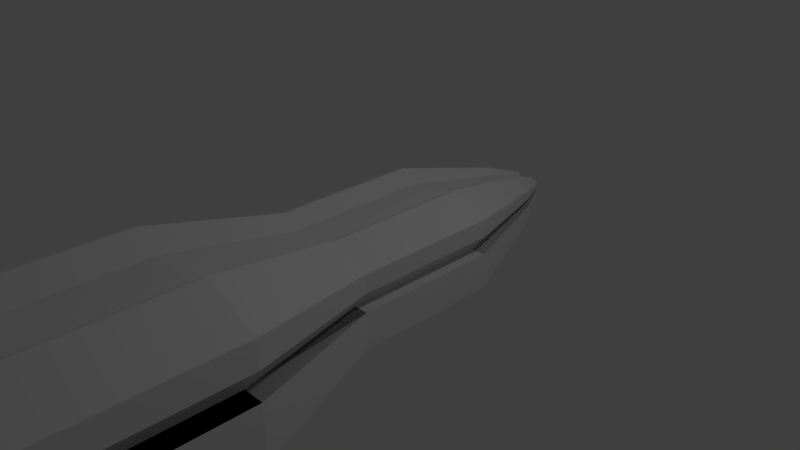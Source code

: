 # Source: heavytrans.blend  (saved by Blender 2.71.0; exported with 4.5.12 LTS)
import bpy
from mathutils import Matrix  # noqa: F401  (used for matrix-valued properties, if any)

bpy.ops.wm.read_factory_settings(use_empty=True)
scene = bpy.context.scene
scene.name = 'Scene'

# ---- collections
col_collection_1 = bpy.data.collections.new('Collection 1'); scene.collection.children.link(col_collection_1)

# ---- materials (node trees are filled in below, after node groups)
mat_material = bpy.data.materials.new('Material')
mat_material.alpha_threshold = 0.0
mat_material.use_transparent_shadow = False
mat_material.roughness = 0.5
mat_material.line_color = (0.0, 0.0, 0.0, 1.0)

# ---- material node trees

# ---- world
world_world = bpy.data.worlds.new('World'); scene.world = world_world
world_world.color = (0.05088, 0.05088, 0.05088)
world_world.use_sun_shadow = False
world_world.sun_shadow_jitter_overblur = 0.0
world_world.cycles.sampling_method = 'MANUAL'
world_world.cycles.sample_map_resolution = 256

# ---- cameras
cam_camera = bpy.data.cameras.new('Camera')
cam_camera.clip_end = 100.0
cam_camera.lens = 35.0
cam_camera.sensor_width = 32.0
cam_camera.sensor_height = 18.0
cam_camera.ortho_scale = 7.314
cam_camera.dof.focus_distance = 0.0
cam_camera.dof.aperture_fstop = 128.0

# ---- lights
light_lamp = bpy.data.lights.new('Lamp', 'POINT')
light_lamp.transmission_factor = 0.0
light_lamp.cutoff_distance = 30.0
light_lamp.energy = 100.0
light_lamp.shadow_buffer_clip_start = 1.001
light_lamp.shadow_soft_size = 0.1
light_lamp.shadow_maximum_resolution = 0.006
light_lamp.use_absolute_resolution = True
light_lamp.cycles.use_multiple_importance_sampling = False

# ---- meshes
me_cube = bpy.data.meshes.new('Cube')
me_cube.from_pydata([(0.5, 1.0, -0.75), (0.5, -1.0, -0.75), (-0.5, -1.0, -0.75), (-0.5, 1.0, -0.75), (0.5, 1.0, 0.75), (0.5, -1.0, 0.75), (-0.5, -1.0, 0.75), (-0.5, 1.0, 0.75), (0.5, -5.96e-08, -0.75), (1.788e-07, 1.0, -0.75), (1.0, 1.0, 0.0), (0.0, -1.0, -0.75), (1.0, -1.0, 0.0), (-0.5, 2.98e-07, -0.75), (-1.0, -1.0, 0.0), (-1.0, 1.0, 0.0), (0.5, -5.364e-07, 0.75), (2.384e-07, 1.0, 0.6), (-5.364e-07, -1.0, 0.6), (-0.5, 1.788e-07, 0.75), (5.96e-08, 1.192e-07, -0.75), (-1.49e-07, -1.788e-07, 0.6), (1.0, -2.98e-07, 0.0), (-1.5, -7.0, -0.0178), (-1.0, 2.384e-07, 0.0), (0.5, -0.5, -0.75), (-0.25, 1.0, -0.75), (1.0, 1.0, 0.5), (-0.25, -1.0, -0.75), (1.0, -1.0, 0.5), (-0.5, 0.5, -0.75), (-1.0, -1.0, 0.5), (-1.0, 1.0, 0.5), (0.5, -0.5, 0.75), (-0.25, 1.0, 0.6), (-0.25, -1.0, 0.6), (-0.5, 0.5, 0.75), (0.5, 0.5, -0.75), (0.25, 1.0, -0.75), (1.0, 1.0, -0.5), (0.25, -1.0, -0.75), (1.0, -1.0, -0.5), (-0.5, -0.5, -0.75), (-1.0, -1.0, -0.5), (-1.0, 1.0, -0.5), (0.5, 0.5, 0.75), (0.25, 1.0, 0.6), (0.25, -1.0, 0.6), (-0.5, -0.5, 0.75), (-0.25, 2.086e-07, -0.75), (0.25, 2.98e-08, -0.75), (1.192e-07, 0.5, -0.75), (2.98e-08, -0.5, -0.75), (-3.427e-07, -0.5, 0.6), (4.47e-08, 0.5, 0.6), (0.25, -3.576e-07, 0.6), (-0.25, 0.0, 0.6), (1.0, -0.5, 0.0), (1.0, 0.5, 0.0), (1.0, -1.788e-07, -0.5), (1.0, -4.172e-07, 0.5), (-0.5, -1.0, 0.0), (0.5, -1.0, 0.0), (1.5, -7.0, -0.0178), (-8.236e-07, -7.0, -1.143), (-1.0, 0.5, 0.0), (-1.0, -0.5, 0.0), (-1.0, 2.682e-07, -0.5), (-1.0, 2.086e-07, 0.5), (-0.5, 1.0, 0.0), (0.5, 1.0, 0.0), (-0.25, -0.5, -0.75), (-0.25, -0.5, 0.6), (1.0, -0.5, 0.5), (-0.75, -7.0, 1.107), (-1.0, 0.5, 0.5), (-0.25, 0.5, -0.75), (0.25, 0.5, -0.75), (0.25, -0.5, -0.75), (0.25, -0.5, 0.6), (0.25, 0.5, 0.6), (-0.25, 0.5, 0.6), (1.0, -0.5, -0.5), (1.0, 0.5, -0.5), (1.0, 0.5, 0.5), (0.75, -7.0, 1.107), (-0.75, -7.0, -1.143), (0.75, -7.0, -1.143), (-1.0, 0.5, -0.5), (-1.0, -0.5, -0.5), (-1.0, -0.5, 0.5), (1.0, -0.75, 0.0), (1.0, 0.75, 0.0), (1.0, -3.576e-07, 0.25), (1.0, 1.0, 0.25), (1.0, -1.0, 0.25), (1.0, -0.25, 0.0), (1.0, 0.25, 0.0), (1.0, -0.75, 0.5), (1.0, -0.25, 0.5), (1.0, -0.5, 0.25), (1.0, 0.25, 0.5), (1.0, 0.75, 0.5), (1.0, 0.5, 0.25), (1.0, -0.75, 0.25), (1.0, -0.25, 0.25), (1.0, 0.25, 0.25), (1.0, 0.75, 0.25), (-1.0, 0.75, 0.0), (-1.0, -0.75, 0.0), (-1.0, 2.235e-07, 0.25), (-1.0, -1.0, 0.25), (-1.0, 1.0, 0.25), (-1.0, 0.25, 0.0), (-1.0, -0.25, 0.0), (-1.0, 0.75, 0.5), (-1.0, 0.25, 0.5), (-1.0, 0.5, 0.25), (-1.0, -0.25, 0.5), (-1.0, -0.75, 0.5), (-1.0, -0.5, 0.25), (-1.0, 0.75, 0.25), (-1.0, 0.25, 0.25), (-1.0, -0.25, 0.25), (-1.0, -0.75, 0.25), (0.5, 1.0, 0.25), (-0.5, 1.0, 0.25), (-0.5, -1.0, 0.25), (0.5, -1.0, 0.25), (-0.8, -1.0, 1.49e-08), (-0.8, 1.0, 1.49e-08), (-0.8, 1.989e-07, 1.49e-08), (-0.8, 0.5, 1.49e-08), (-0.8, -0.5, 1.49e-08), (-0.8, 0.75, 1.49e-08), (-0.8, -0.75, 1.49e-08), (-0.8, 1.84e-07, 0.25), (-0.8, -1.0, 0.25), (-0.8, 1.0, 0.25), (-0.8, 0.25, 1.49e-08), (-0.8, -0.25, 1.49e-08), (-0.8, 0.5, 0.25), (-0.8, -0.5, 0.25), (-0.8, 0.75, 0.25), (-0.8, 0.25, 0.25), (-0.8, -0.25, 0.25), (-0.8, -0.75, 0.25), (0.8, 1.0, -2.235e-08), (0.8, -1.0, -2.235e-08), (0.8, -2.387e-07, -2.235e-08), (0.8, -0.5, -2.235e-08), (0.8, 0.5, -2.235e-08), (0.8, -0.75, -2.235e-08), (0.8, 0.75, -2.235e-08), (0.8, -2.983e-07, 0.25), (0.8, 1.0, 0.25), (0.8, -1.0, 0.25), (0.8, -0.25, -2.235e-08), (0.8, 0.25, -2.235e-08), (0.8, -0.5, 0.25), (0.8, 0.5, 0.25), (0.8, -0.75, 0.25), (0.8, -0.25, 0.25), (0.8, 0.25, 0.25), (0.8, 0.75, 0.25), (0.25, 2.5, -0.3591), (-0.25, 2.5, -0.3591), (0.25, 2.5, 0.3909), (-0.25, 2.5, 0.3909), (-3.53e-08, 2.5, -0.3591), (0.5, 2.5, 0.01591), (-0.5, 2.5, 0.01591), (-5.498e-09, 2.5, 0.3159), (-0.125, 2.5, -0.3591), (0.5, 2.5, 0.2659), (-0.5, 2.5, 0.2659), (-0.125, 2.5, 0.3159), (0.125, 2.5, -0.3591), (0.5, 2.5, -0.2341), (-0.5, 2.5, -0.2341), (0.125, 2.5, 0.3159), (-0.25, 2.5, 0.01591), (0.25, 2.5, 0.01591), (0.5, 2.5, 0.1409), (-0.5, 2.5, 0.1409), (0.25, 2.5, 0.1409), (-0.25, 2.5, 0.1409), (-0.4, 2.5, 0.01591), (-0.4, 2.5, 0.1409), (0.4, 2.5, 0.01591), (0.4, 2.5, 0.1409), (0.75, -2.801, -1.143), (-0.75, -2.801, -1.143), (0.75, -2.801, 1.107), (-0.75, -2.801, 1.107), (3.581e-07, -2.801, -1.143), (1.5, -2.801, -0.0178), (-1.5, -2.801, -0.0178), (-4.465e-07, -2.801, 0.8822), (-0.375, -2.801, -1.143), (1.5, -2.801, 0.7322), (-1.5, -2.801, 0.7322), (-0.375, -2.801, 0.8822), (0.375, -2.801, -1.143), (1.5, -2.801, -0.7678), (-1.5, -2.801, -0.7678), (0.375, -2.801, 0.8822), (-0.75, -2.801, -0.0178), (0.75, -2.801, -0.0178), (1.5, -2.801, 0.3572), (-1.5, -2.801, 0.3572), (-0.75, -2.801, 0.3572), (0.75, -2.801, 0.3572), (-1.2, -2.801, -0.0178), (-1.2, -2.801, 0.3572), (1.2, -2.801, -0.0178), (1.2, -2.801, 0.3572), (-1.628e-06, -7.0, 0.8822), (-0.375, -7.0, -1.143), (1.5, -7.0, 0.7322), (-1.5, -7.0, 0.7322), (-0.375, -7.0, 0.8822), (0.375, -7.0, -1.143), (1.5, -7.0, -0.7678), (-1.5, -7.0, -0.7678), (0.375, -7.0, 0.8822), (-0.75, -7.0, -0.0178), (0.75, -7.0, -0.0178), (1.5, -7.0, 0.3572), (-1.5, -7.0, 0.3572), (-0.75, -7.0, 0.3572), (0.75, -7.0, 0.3572), (-1.2, -7.0, -0.0178), (-1.2, -7.0, 0.3572), (1.2, -7.0, -0.0178), (1.2, -7.0, 0.3572), (-0.75, -9.0, 0.006066), (0.75, -9.0, 0.006066), (-1.957e-06, -9.0, -0.5564), (-0.375, -9.0, 0.5686), (0.375, -9.0, 0.5686), (-0.375, -9.0, -0.5564), (0.375, -9.0, -0.5564), (-2.36e-06, -9.0, 0.4561), (-0.1875, -9.0, -0.5564), (0.75, -9.0, 0.3811), (-0.75, -9.0, 0.3811), (-0.1875, -9.0, 0.4561), (0.1875, -9.0, -0.5564), (0.75, -9.0, -0.3689), (-0.75, -9.0, -0.3689), (0.1875, -9.0, 0.4561), (-0.375, -9.0, 0.006066), (0.375, -9.0, 0.006066), (0.75, -9.0, 0.1936), (-0.75, -9.0, 0.1936), (-0.375, -9.0, 0.1936), (0.375, -9.0, 0.1936), (-0.6, -9.0, 0.006066), (-0.6, -9.0, 0.1936), (0.6, -9.0, 0.006066), (0.6, -9.0, 0.1936), (-1.5, -11.0, -0.005865), (1.5, -11.0, -0.005865), (-3.439e-06, -11.0, -0.8496), (-0.75, -11.0, 0.8379), (0.75, -11.0, 0.8379), (-0.75, -11.0, -0.8496), (0.75, -11.0, -0.8496), (-4.244e-06, -11.0, 0.6691), (-0.25, 3.0, 0.02386), (-0.375, -11.0, -0.8496), (1.5, -11.0, 0.5566), (-1.5, -11.0, 0.5566), (-0.375, -11.0, 0.6691), (0.375, -11.0, -0.8496), (1.5, -11.0, -0.5684), (-1.5, -11.0, -0.5684), (0.375, -11.0, 0.6691), (-0.75, -11.0, -0.005865), (0.75, -11.0, -0.005865), (0.25, 3.0, 0.02386), (5.913e-08, 3.0, -0.1636), (-0.125, 3.0, 0.2114), (0.125, 3.0, 0.2114), (-0.125, 3.0, -0.1636), (0.125, 3.0, -0.1636), (1.5, -11.0, 0.2754), (-1.5, -11.0, 0.2754), (-0.75, -11.0, 0.2754), (0.75, -11.0, 0.2754), (-1.2, -11.0, -0.005865), (-1.2, -11.0, 0.2754), (1.2, -11.0, -0.005865), (1.2, -11.0, 0.2754), (-1.5, -11.75, -0.005865), (1.5, -11.75, -0.005865), (-3.736e-06, -11.75, -0.8496), (-0.75, -11.75, 0.8379), (0.75, -11.75, 0.8379), (-0.75, -11.75, -0.8496), (0.75, -11.75, -0.8496), (-4.54e-06, -11.75, 0.6691), (-4.183e-06, -11.75, -0.005865), (-0.375, -11.75, -0.8496), (1.5, -11.75, 0.5566), (-1.5, -11.75, 0.5566), (-0.375, -11.75, 0.6691), (0.375, -11.75, -0.8496), (1.5, -11.75, -0.5684), (-1.5, -11.75, -0.5684), (0.375, -11.75, 0.6691), (-0.75, -11.75, -0.005865), (0.75, -11.75, -0.005865), (-3.959e-06, -11.75, -0.5684), (-4.362e-06, -11.75, 0.5566), (-0.75, -11.75, 0.5566), (-0.75, -11.75, -0.5684), (0.75, -11.75, -0.5684), (0.75, -11.75, 0.5566), (1.5, -11.75, 0.2754), (-1.5, -11.75, 0.2754), (-0.75, -11.75, 0.2754), (0.75, -11.75, 0.2754), (-1.2, -11.75, -0.005865), (-1.2, -11.75, 0.2754), (1.2, -11.75, -0.005865), (1.2, -11.75, 0.2754), (7.403e-08, 3.0, 0.1739), (7.403e-08, 3.0, 0.02386), (-0.0625, 3.0, -0.1636), (0.25, 3.0, 0.1489), (-0.25, 3.0, 0.1489), (-0.0625, 3.0, 0.1739), (0.0625, 3.0, -0.1636), (0.25, 3.0, -0.1011), (-0.25, 3.0, -0.1011), (0.0625, 3.0, 0.1739), (-0.125, 3.0, 0.02386), (0.125, 3.0, 0.02386), (7.403e-08, 3.0, 0.1489), (6.658e-08, 3.0, -0.1011), (-0.125, 3.0, -0.1011), (-0.125, 3.0, 0.1489), (0.125, 3.0, 0.1489), (0.125, 3.0, -0.1011), (0.25, 3.0, 0.08636), (-0.25, 3.0, 0.08636), (0.125, 3.0, 0.08636), (-0.125, 3.0, 0.08636), (-0.2, 3.0, 0.02386), (-0.2, 3.0, 0.08636), (0.2, 3.0, 0.02386), (0.2, 3.0, 0.08636)], [], [(71, 28, 2, 42), (72, 48, 6, 35), (73, 33, 5, 29, 98), (128, 95, 209, 212), (75, 36, 7, 32, 115), (15, 69, 181, 171), (76, 49, 13, 30), (77, 50, 20, 51), (78, 40, 11, 52), (79, 53, 18, 47), (80, 54, 21, 55), (81, 36, 19, 56), (82, 57, 91, 12, 41), (83, 58, 97, 22, 59), (84, 45, 16, 60, 101), (12, 62, 208, 196), (40, 1, 191, 203), (29, 5, 193, 200), (88, 65, 108, 15, 44), (89, 66, 114, 24, 67), (90, 48, 19, 68, 118), (139, 144, 141, 132), (155, 147, 189, 190), (125, 155, 190, 185), (49, 71, 42, 13), (20, 52, 71, 49), (52, 11, 28, 71), (53, 72, 35, 18), (21, 56, 72, 53), (56, 19, 48, 72), (104, 98, 29, 95), (105, 99, 73, 100), (60, 16, 33, 73, 99), (131, 136, 144, 139), (47, 18, 198, 206), (31, 111, 210, 201), (121, 115, 32, 112), (122, 116, 75, 117), (68, 19, 36, 75, 116), (34, 17, 172, 176), (0, 38, 177, 165), (4, 27, 174, 167), (26, 76, 30, 3), (9, 51, 76, 26), (51, 20, 49, 76), (38, 77, 51, 9), (0, 37, 77, 38), (37, 8, 50, 77), (50, 78, 52, 20), (8, 25, 78, 50), (25, 1, 40, 78), (33, 79, 47, 5), (16, 55, 79, 33), (55, 21, 53, 79), (45, 80, 55, 16), (4, 46, 80, 45), (46, 17, 54, 80), (54, 81, 56, 21), (17, 34, 81, 54), (34, 7, 36, 81), (25, 82, 41, 1), (8, 59, 82, 25), (59, 22, 96, 57, 82), (37, 83, 59, 8), (0, 39, 83, 37), (39, 10, 92, 58, 83), (106, 101, 60, 93), (107, 102, 84, 103), (27, 4, 45, 84, 102), (156, 128, 212, 216), (6, 31, 201, 194), (62, 148, 215, 208), (11, 40, 203, 195), (137, 129, 213, 214), (111, 137, 214, 210), (129, 61, 207, 213), (129, 14, 197, 213), (35, 6, 194, 202), (30, 88, 44, 3), (13, 67, 88, 30), (67, 24, 113, 65, 88), (42, 89, 67, 13), (2, 43, 89, 42), (43, 14, 109, 66, 89), (123, 118, 68, 110), (124, 119, 90, 120), (31, 6, 48, 90, 119), (138, 126, 186, 188), (126, 112, 184, 186), (147, 10, 170, 189), (38, 9, 169, 177), (138, 112, 184, 188), (111, 127, 211, 210), (3, 44, 179, 166), (27, 94, 183, 174), (46, 4, 167, 180), (58, 92, 153, 151), (148, 156, 216, 215), (100, 73, 98, 104), (100, 104, 161, 159), (44, 15, 171, 179), (93, 60, 99, 105), (107, 103, 160, 164), (57, 96, 157, 150), (103, 84, 101, 106), (12, 91, 152, 148), (93, 105, 162, 154), (94, 27, 102, 107), (124, 120, 142, 146), (65, 113, 139, 132), (117, 75, 115, 121), (110, 122, 144, 136), (109, 14, 129, 135), (110, 68, 116, 122), (152, 161, 156, 148), (120, 123, 145, 142), (120, 90, 118, 123), (108, 65, 132, 134), (24, 114, 140, 131), (111, 31, 119, 124), (70, 10, 170, 182), (134, 143, 138, 130), (26, 3, 166, 173), (132, 141, 143, 134), (140, 145, 136, 131), (133, 142, 145, 140), (135, 146, 142, 133), (129, 137, 146, 135), (117, 121, 143, 141), (66, 109, 135, 133), (156, 95, 209, 216), (113, 24, 131, 139), (123, 110, 136, 145), (15, 108, 134, 130), (114, 66, 133, 140), (122, 117, 141, 144), (111, 124, 146, 137), (121, 112, 138, 143), (150, 159, 161, 152), (157, 162, 159, 150), (149, 154, 162, 157), (158, 163, 154, 149), (151, 160, 163, 158), (153, 164, 160, 151), (147, 155, 164, 153), (22, 97, 158, 149), (106, 93, 154, 163), (92, 10, 147, 153), (97, 58, 151, 158), (105, 100, 159, 162), (94, 107, 164, 155), (104, 95, 156, 161), (91, 57, 150, 152), (103, 106, 163, 160), (96, 22, 149, 157), (147, 70, 182, 189), (189, 170, 281, 352), (172, 180, 337, 328), (166, 179, 336, 285), (184, 175, 332, 347), (185, 190, 353, 348), (171, 181, 338, 270), (188, 186, 349, 351), (186, 184, 347, 349), (169, 173, 330, 282), (167, 174, 331, 284), (188, 184, 347, 351), (177, 169, 282, 334), (168, 176, 333, 283), (190, 189, 352, 353), (179, 171, 270, 336), (178, 165, 286, 335), (174, 183, 346, 331), (183, 190, 353, 346), (130, 138, 188, 187), (7, 34, 176, 168), (15, 130, 187, 171), (32, 7, 168, 175), (10, 39, 178, 170), (94, 155, 190, 183), (112, 32, 175, 184), (9, 26, 173, 169), (69, 130, 187, 181), (94, 125, 185, 183), (39, 0, 165, 178), (17, 46, 180, 172), (205, 192, 86, 224), (214, 213, 232, 233), (207, 197, 23, 226), (195, 203, 222, 64), (215, 216, 235, 234), (197, 205, 224, 23), (209, 200, 219, 228), (213, 197, 23, 232), (200, 193, 85, 219), (201, 210, 229, 220), (199, 195, 64, 218), (202, 194, 74, 221), (213, 207, 226, 232), (191, 204, 223, 87), (212, 209, 228, 231), (193, 206, 225, 85), (198, 202, 221, 217), (210, 214, 233, 229), (12, 148, 215, 196), (14, 43, 205, 197), (5, 47, 206, 193), (127, 137, 214, 211), (95, 29, 200, 209), (41, 12, 196, 204), (43, 2, 192, 205), (28, 11, 195, 199), (1, 41, 204, 191), (18, 35, 202, 198), (2, 28, 199, 192), (61, 14, 197, 207), (235, 231, 257, 261), (74, 220, 246, 239), (227, 234, 260, 253), (222, 87, 242, 248), (229, 230, 256, 255), (230, 233, 259, 256), (224, 86, 241, 250), (233, 232, 258, 259), (226, 23, 236, 252), (64, 222, 248, 238), (234, 235, 261, 260), (23, 224, 250, 236), (228, 219, 245, 254), (232, 23, 236, 258), (219, 85, 240, 245), (220, 229, 255, 246), (218, 64, 238, 244), (221, 74, 239, 247), (211, 214, 233, 230), (210, 211, 230, 229), (203, 191, 87, 222), (208, 215, 234, 227), (194, 201, 220, 74), (216, 212, 231, 235), (196, 215, 234, 63), (206, 198, 217, 225), (192, 199, 218, 86), (216, 209, 228, 235), (204, 196, 63, 223), (196, 208, 227, 63), (245, 240, 266, 272), (246, 255, 288, 273), (244, 238, 264, 271), (247, 239, 265, 274), (258, 252, 279, 291), (242, 249, 276, 268), (257, 254, 287, 290), (240, 251, 278, 266), (243, 247, 274, 269), (255, 259, 292, 288), (237, 253, 280, 263), (249, 237, 263, 276), (261, 254, 287, 294), (241, 244, 271, 267), (251, 243, 269, 278), (237, 260, 293, 263), (261, 257, 290, 294), (239, 246, 273, 265), (63, 234, 260, 237), (225, 217, 243, 251), (86, 218, 244, 241), (235, 228, 254, 261), (223, 63, 237, 249), (63, 227, 253, 237), (229, 233, 259, 255), (217, 221, 247, 243), (85, 225, 251, 240), (231, 228, 254, 257), (87, 223, 249, 242), (232, 226, 252, 258), (278, 269, 302, 311), (263, 293, 326, 296), (294, 290, 323, 327), (265, 273, 306, 298), (280, 293, 326, 313), (275, 268, 301, 308), (288, 289, 322, 321), (289, 292, 325, 322), (277, 267, 300, 310), (292, 291, 324, 325), (279, 262, 295, 312), (264, 275, 308, 297), (293, 294, 327, 326), (262, 277, 310, 295), (287, 272, 305, 320), (291, 262, 295, 324), (272, 266, 299, 305), (273, 288, 321, 306), (258, 236, 262, 291), (254, 245, 272, 287), (236, 250, 277, 262), (260, 261, 294, 293), (238, 248, 275, 264), (252, 236, 262, 279), (259, 258, 291, 292), (250, 241, 267, 277), (256, 259, 292, 289), (255, 256, 289, 288), (248, 242, 268, 275), (253, 260, 293, 280), (316, 307, 298, 306), (317, 312, 295, 310), (318, 313, 303, 314), (319, 311, 302, 315), (303, 315, 316, 322, 312), (315, 302, 307, 316), (304, 317, 310, 300), (297, 314, 317, 304), (314, 303, 312, 317), (308, 318, 314, 297), (301, 309, 318, 308), (309, 296, 313, 318), (313, 323, 319, 315, 303), (319, 323, 320, 305), (305, 299, 311, 319), (316, 306, 321, 322), (327, 323, 313, 326), (324, 312, 322, 325), (267, 271, 304, 300), (294, 287, 320, 327), (276, 263, 296, 309), (263, 280, 313, 296), (288, 292, 325, 321), (269, 274, 307, 302), (266, 278, 311, 299), (290, 287, 320, 323), (268, 276, 309, 301), (291, 279, 312, 324), (274, 265, 298, 307), (271, 264, 297, 304), (342, 330, 285, 336), (344, 348, 339, 329, 340), (345, 334, 282, 341), (338, 342, 336, 270), (329, 341, 342, 338), (341, 282, 330, 342), (333, 343, 332, 283), (328, 340, 343, 333), (340, 329, 338, 349, 343), (337, 344, 340, 328), (284, 331, 344, 337), (339, 345, 341, 329), (281, 335, 345, 339), (335, 286, 334, 345), (339, 348, 353, 352), (331, 346, 348, 344), (332, 343, 349, 347), (338, 350, 351, 349), (165, 177, 334, 286), (170, 178, 335, 281), (171, 187, 350, 270), (175, 168, 283, 332), (176, 172, 328, 333), (187, 188, 351, 350), (173, 166, 285, 330), (181, 187, 350, 338), (183, 185, 348, 346), (182, 170, 281, 339), (189, 182, 339, 352), (180, 167, 284, 337)])
me_cube.materials.append(mat_material)
me_cube.use_remesh_preserve_volume = False
me_cube.use_remesh_preserve_attributes = False
me_cube.use_mirror_vertex_groups = False
me_cube.update()

# ---- objects
ob_cube = bpy.data.objects.new('Cube', me_cube)
ob_lamp = bpy.data.objects.new('Lamp', light_lamp)
ob_camera = bpy.data.objects.new('Camera', cam_camera)

# ---- transforms, parenting, visibility, modifiers, constraints
ob_cube.location = (0.0, 0.0, 0.0)
ob_cube.lock_rotations_4d = False
ob_cube.empty_display_type = 'ARROWS'
ob_cube.lineart.crease_threshold = 0.0
ob_lamp.location = (4.076, 1.005, 5.904)
ob_lamp.rotation_euler = (0.6503, 0.05522, 1.866)
ob_lamp.lock_rotations_4d = False
ob_lamp.empty_display_type = 'ARROWS'
ob_lamp.color = (0.0, 0.0, 0.0, 0.0)
ob_lamp.lineart.crease_threshold = 0.0
ob_camera.location = (7.481, -6.508, 5.344)
ob_camera.rotation_euler = (1.109, 0.01082, 0.8149)
ob_camera.lock_rotations_4d = False
ob_camera.empty_display_type = 'ARROWS'
ob_camera.color = (0.0, 0.0, 0.0, 0.0)
ob_camera.display_type = 'WIRE'
ob_camera.lineart.crease_threshold = 0.0

# ---- collection membership
col_collection_1.objects.link(ob_cube)
col_collection_1.objects.link(ob_lamp)
col_collection_1.objects.link(ob_camera)

# ---- scene / render settings (as saved in the file)
scene.camera = ob_camera
scene.frame_start = 1; scene.frame_end = 250; scene.frame_set(1)
scene.render.engine = 'BLENDER_EEVEE_NEXT'
scene.render.resolution_percentage = 50
scene.render.dither_intensity = 0.0
scene.cycles.use_denoising = False
scene.cycles.samples = 10
scene.cycles.sampling_pattern = 'TABULATED_SOBOL'
scene.cycles.light_sampling_threshold = 0.0
scene.cycles.use_adaptive_sampling = False
scene.cycles.use_light_tree = False
scene.cycles.blur_glossy = 0.0
scene.cycles.volume_bounces = 1
scene.cycles.pixel_filter_type = 'GAUSSIAN'
scene.cycles.sample_clamp_indirect = 0.0
scene.view_settings.view_transform = 'Standard'
bpy.context.view_layer.update()
